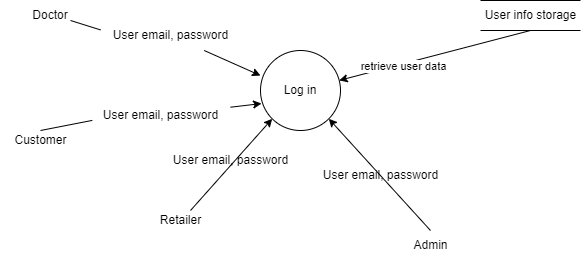

The diagram above was exported from draw.io. Its source (the exported page's mxGraphModel, read from the mxfile embedded in the PNG):
<mxGraphModel dx="1662" dy="794" grid="1" gridSize="10" guides="1" tooltips="1" connect="1" arrows="1" fold="1" page="1" pageScale="1" pageWidth="850" pageHeight="1100" math="0" shadow="0">
  <root>
    <mxCell id="0" />
    <mxCell id="1" parent="0" />
    <mxCell id="abtimP2uQ0FTjSBeBaR_-1" value="Log in" style="ellipse;whiteSpace=wrap;html=1;aspect=fixed;" parent="1" vertex="1">
      <mxGeometry x="290" y="120" width="80" height="80" as="geometry" />
    </mxCell>
    <mxCell id="abtimP2uQ0FTjSBeBaR_-2" value="User info storage" style="html=1;dashed=0;whitespace=wrap;shape=partialRectangle;right=0;left=0;" parent="1" vertex="1">
      <mxGeometry x="510" y="70" width="100" height="30" as="geometry" />
    </mxCell>
    <mxCell id="abtimP2uQ0FTjSBeBaR_-3" value="" style="endArrow=classic;html=1;rounded=0;exitX=0.5;exitY=1;exitDx=0;exitDy=0;" parent="1" source="abtimP2uQ0FTjSBeBaR_-2" target="abtimP2uQ0FTjSBeBaR_-1" edge="1">
      <mxGeometry width="50" height="50" relative="1" as="geometry">
        <mxPoint x="400" y="270" as="sourcePoint" />
        <mxPoint x="450" y="220" as="targetPoint" />
      </mxGeometry>
    </mxCell>
    <mxCell id="abtimP2uQ0FTjSBeBaR_-4" value="retrieve user data" style="edgeLabel;html=1;align=center;verticalAlign=middle;resizable=0;points=[];" parent="abtimP2uQ0FTjSBeBaR_-3" connectable="0" vertex="1">
      <mxGeometry x="0.3342" y="2" relative="1" as="geometry">
        <mxPoint as="offset" />
      </mxGeometry>
    </mxCell>
    <mxCell id="abtimP2uQ0FTjSBeBaR_-6" value="" style="endArrow=classic;html=1;rounded=0;entryX=0;entryY=1;entryDx=0;entryDy=0;" parent="1" target="abtimP2uQ0FTjSBeBaR_-1" edge="1">
      <mxGeometry width="50" height="50" relative="1" as="geometry">
        <mxPoint x="220" y="280" as="sourcePoint" />
        <mxPoint x="450" y="220" as="targetPoint" />
        <Array as="points" />
      </mxGeometry>
    </mxCell>
    <mxCell id="abtimP2uQ0FTjSBeBaR_-7" value="User email, password" style="text;html=1;align=center;verticalAlign=middle;resizable=0;points=[];autosize=1;strokeColor=none;fillColor=none;" parent="1" vertex="1">
      <mxGeometry x="190" y="215" width="140" height="30" as="geometry" />
    </mxCell>
    <mxCell id="abtimP2uQ0FTjSBeBaR_-8" value="" style="endArrow=classic;html=1;rounded=0;entryX=0.013;entryY=0.663;entryDx=0;entryDy=0;entryPerimeter=0;startArrow=none;" parent="1" source="abtimP2uQ0FTjSBeBaR_-9" target="abtimP2uQ0FTjSBeBaR_-1" edge="1">
      <mxGeometry width="50" height="50" relative="1" as="geometry">
        <mxPoint x="70" y="200" as="sourcePoint" />
        <mxPoint x="161.71572875253807" y="170.00427124746193" as="targetPoint" />
        <Array as="points" />
      </mxGeometry>
    </mxCell>
    <mxCell id="abtimP2uQ0FTjSBeBaR_-10" value="" style="endArrow=classic;html=1;rounded=0;entryX=1;entryY=1;entryDx=0;entryDy=0;" parent="1" target="abtimP2uQ0FTjSBeBaR_-1" edge="1">
      <mxGeometry width="50" height="50" relative="1" as="geometry">
        <mxPoint x="460" y="300" as="sourcePoint" />
        <mxPoint x="430" y="220" as="targetPoint" />
        <Array as="points" />
      </mxGeometry>
    </mxCell>
    <mxCell id="abtimP2uQ0FTjSBeBaR_-11" value="User email, password" style="text;html=1;align=center;verticalAlign=middle;resizable=0;points=[];autosize=1;strokeColor=none;fillColor=none;" parent="1" vertex="1">
      <mxGeometry x="340" y="230" width="140" height="30" as="geometry" />
    </mxCell>
    <mxCell id="abtimP2uQ0FTjSBeBaR_-12" value="" style="endArrow=classic;html=1;rounded=0;entryX=0;entryY=0.313;entryDx=0;entryDy=0;entryPerimeter=0;startArrow=none;" parent="1" source="abtimP2uQ0FTjSBeBaR_-13" target="abtimP2uQ0FTjSBeBaR_-1" edge="1">
      <mxGeometry width="50" height="50" relative="1" as="geometry">
        <mxPoint x="110" y="70" as="sourcePoint" />
        <mxPoint x="272.86093236458964" y="135.1443729458358" as="targetPoint" />
        <Array as="points" />
      </mxGeometry>
    </mxCell>
    <mxCell id="abtimP2uQ0FTjSBeBaR_-13" value="User email, password" style="text;html=1;align=center;verticalAlign=middle;resizable=0;points=[];autosize=1;strokeColor=none;fillColor=none;" parent="1" vertex="1">
      <mxGeometry x="130" y="90" width="140" height="30" as="geometry" />
    </mxCell>
    <mxCell id="abtimP2uQ0FTjSBeBaR_-14" value="" style="endArrow=none;html=1;rounded=0;entryX=0;entryY=0.313;entryDx=0;entryDy=0;entryPerimeter=0;" parent="1" target="abtimP2uQ0FTjSBeBaR_-13" edge="1">
      <mxGeometry width="50" height="50" relative="1" as="geometry">
        <mxPoint x="100" y="90" as="sourcePoint" />
        <mxPoint x="290" y="145.03999999999996" as="targetPoint" />
        <Array as="points" />
      </mxGeometry>
    </mxCell>
    <mxCell id="abtimP2uQ0FTjSBeBaR_-9" value="User email, password" style="text;html=1;align=center;verticalAlign=middle;resizable=0;points=[];autosize=1;strokeColor=none;fillColor=none;" parent="1" vertex="1">
      <mxGeometry x="120" y="170" width="140" height="30" as="geometry" />
    </mxCell>
    <mxCell id="abtimP2uQ0FTjSBeBaR_-16" value="" style="endArrow=none;html=1;rounded=0;entryX=0.013;entryY=0.663;entryDx=0;entryDy=0;entryPerimeter=0;" parent="1" target="abtimP2uQ0FTjSBeBaR_-9" edge="1">
      <mxGeometry width="50" height="50" relative="1" as="geometry">
        <mxPoint x="70" y="200" as="sourcePoint" />
        <mxPoint x="291.03999999999996" y="173.03999999999996" as="targetPoint" />
        <Array as="points" />
      </mxGeometry>
    </mxCell>
    <mxCell id="abtimP2uQ0FTjSBeBaR_-17" value="Doctor" style="text;html=1;strokeColor=none;fillColor=none;align=center;verticalAlign=middle;whiteSpace=wrap;rounded=0;" parent="1" vertex="1">
      <mxGeometry x="50" y="70" width="60" height="30" as="geometry" />
    </mxCell>
    <mxCell id="abtimP2uQ0FTjSBeBaR_-18" value="Customer" style="text;html=1;align=center;verticalAlign=middle;resizable=0;points=[];autosize=1;strokeColor=none;fillColor=none;" parent="1" vertex="1">
      <mxGeometry x="30" y="195" width="80" height="30" as="geometry" />
    </mxCell>
    <mxCell id="abtimP2uQ0FTjSBeBaR_-19" value="Retailer" style="text;html=1;align=center;verticalAlign=middle;resizable=0;points=[];autosize=1;strokeColor=none;fillColor=none;" parent="1" vertex="1">
      <mxGeometry x="180" y="275" width="60" height="30" as="geometry" />
    </mxCell>
    <mxCell id="abtimP2uQ0FTjSBeBaR_-20" value="Admin" style="text;html=1;align=center;verticalAlign=middle;resizable=0;points=[];autosize=1;strokeColor=none;fillColor=none;" parent="1" vertex="1">
      <mxGeometry x="430" y="300" width="60" height="30" as="geometry" />
    </mxCell>
  </root>
</mxGraphModel>